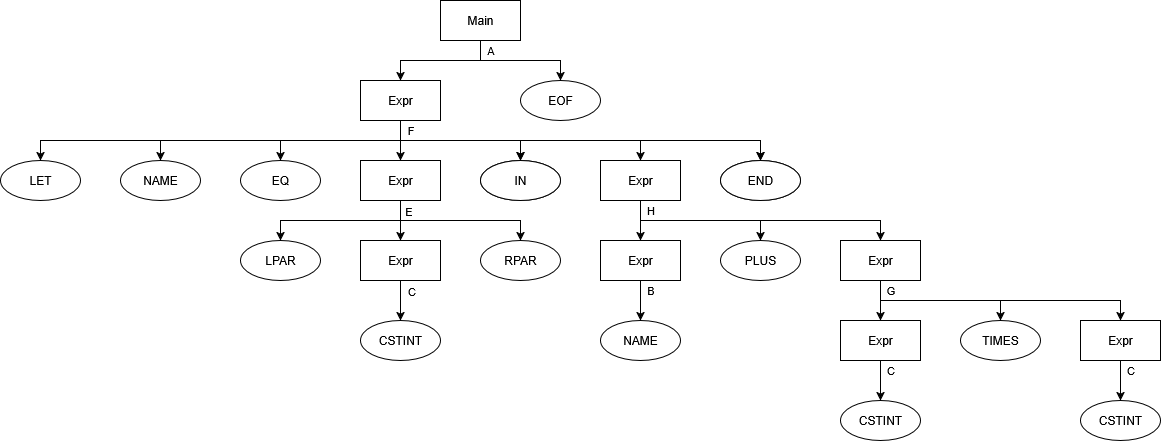

The diagram above was exported from draw.io. Its source (the exported page's mxGraphModel, read from the mxfile embedded in the PNG):
<mxGraphModel dx="2063" dy="766" grid="1" gridSize="10" guides="1" tooltips="1" connect="1" arrows="1" fold="1" page="1" pageScale="1" pageWidth="850" pageHeight="1100" math="0" shadow="0">
  <root>
    <mxCell id="0" />
    <mxCell id="1" parent="0" />
    <mxCell id="lKIxly62RYfaU-kO23c7-4" value="A" style="edgeStyle=orthogonalEdgeStyle;rounded=0;orthogonalLoop=1;jettySize=auto;html=1;exitX=0.5;exitY=1;exitDx=0;exitDy=0;entryX=0.5;entryY=0;entryDx=0;entryDy=0;" parent="1" source="lKIxly62RYfaU-kO23c7-2" target="lKIxly62RYfaU-kO23c7-3" edge="1">
      <mxGeometry x="-0.8333" y="10" relative="1" as="geometry">
        <mxPoint as="offset" />
      </mxGeometry>
    </mxCell>
    <mxCell id="lKIxly62RYfaU-kO23c7-6" style="edgeStyle=orthogonalEdgeStyle;rounded=0;orthogonalLoop=1;jettySize=auto;html=1;exitX=0.5;exitY=1;exitDx=0;exitDy=0;" parent="1" source="lKIxly62RYfaU-kO23c7-2" target="lKIxly62RYfaU-kO23c7-5" edge="1">
      <mxGeometry relative="1" as="geometry" />
    </mxCell>
    <mxCell id="lKIxly62RYfaU-kO23c7-2" value="Main" style="rounded=0;whiteSpace=wrap;html=1;" parent="1" vertex="1">
      <mxGeometry x="320" y="240" width="80" height="40" as="geometry" />
    </mxCell>
    <mxCell id="lKIxly62RYfaU-kO23c7-3" value="EOF" style="ellipse;whiteSpace=wrap;html=1;" parent="1" vertex="1">
      <mxGeometry x="400" y="320" width="80" height="40" as="geometry" />
    </mxCell>
    <mxCell id="jmaJFOoBQmvSHP_IosWD-1" style="edgeStyle=orthogonalEdgeStyle;rounded=0;orthogonalLoop=1;jettySize=auto;html=1;exitX=0.5;exitY=1;exitDx=0;exitDy=0;entryX=0.5;entryY=0;entryDx=0;entryDy=0;" parent="1" source="lKIxly62RYfaU-kO23c7-5" target="lKIxly62RYfaU-kO23c7-8" edge="1">
      <mxGeometry relative="1" as="geometry" />
    </mxCell>
    <mxCell id="jmaJFOoBQmvSHP_IosWD-3" style="edgeStyle=orthogonalEdgeStyle;rounded=0;orthogonalLoop=1;jettySize=auto;html=1;exitX=0.5;exitY=1;exitDx=0;exitDy=0;entryX=0.5;entryY=0;entryDx=0;entryDy=0;" parent="1" source="lKIxly62RYfaU-kO23c7-5" target="lKIxly62RYfaU-kO23c7-7" edge="1">
      <mxGeometry relative="1" as="geometry" />
    </mxCell>
    <mxCell id="jmaJFOoBQmvSHP_IosWD-4" style="edgeStyle=orthogonalEdgeStyle;rounded=0;orthogonalLoop=1;jettySize=auto;html=1;exitX=0.5;exitY=1;exitDx=0;exitDy=0;entryX=0.5;entryY=0;entryDx=0;entryDy=0;" parent="1" source="lKIxly62RYfaU-kO23c7-5" target="lKIxly62RYfaU-kO23c7-12" edge="1">
      <mxGeometry relative="1" as="geometry" />
    </mxCell>
    <mxCell id="jmaJFOoBQmvSHP_IosWD-5" style="edgeStyle=orthogonalEdgeStyle;rounded=0;orthogonalLoop=1;jettySize=auto;html=1;exitX=0.5;exitY=1;exitDx=0;exitDy=0;entryX=0.5;entryY=0;entryDx=0;entryDy=0;" parent="1" source="lKIxly62RYfaU-kO23c7-5" target="lKIxly62RYfaU-kO23c7-13" edge="1">
      <mxGeometry relative="1" as="geometry" />
    </mxCell>
    <mxCell id="jmaJFOoBQmvSHP_IosWD-6" style="edgeStyle=orthogonalEdgeStyle;rounded=0;orthogonalLoop=1;jettySize=auto;html=1;exitX=0.5;exitY=1;exitDx=0;exitDy=0;entryX=0.5;entryY=0;entryDx=0;entryDy=0;" parent="1" source="lKIxly62RYfaU-kO23c7-5" target="lKIxly62RYfaU-kO23c7-9" edge="1">
      <mxGeometry relative="1" as="geometry" />
    </mxCell>
    <mxCell id="jmaJFOoBQmvSHP_IosWD-8" style="edgeStyle=orthogonalEdgeStyle;rounded=0;orthogonalLoop=1;jettySize=auto;html=1;exitX=0.5;exitY=1;exitDx=0;exitDy=0;entryX=0.5;entryY=0;entryDx=0;entryDy=0;" parent="1" source="lKIxly62RYfaU-kO23c7-5" target="lKIxly62RYfaU-kO23c7-10" edge="1">
      <mxGeometry relative="1" as="geometry" />
    </mxCell>
    <mxCell id="jmaJFOoBQmvSHP_IosWD-9" style="edgeStyle=orthogonalEdgeStyle;rounded=0;orthogonalLoop=1;jettySize=auto;html=1;exitX=0.5;exitY=1;exitDx=0;exitDy=0;entryX=0.5;entryY=0;entryDx=0;entryDy=0;" parent="1" source="lKIxly62RYfaU-kO23c7-5" target="lKIxly62RYfaU-kO23c7-11" edge="1">
      <mxGeometry relative="1" as="geometry" />
    </mxCell>
    <mxCell id="o8FXzm5qk0B-cQN_KKyo-3" style="edgeStyle=orthogonalEdgeStyle;rounded=0;orthogonalLoop=1;jettySize=auto;html=1;exitX=0.5;exitY=1;exitDx=0;exitDy=0;entryX=0.5;entryY=0;entryDx=0;entryDy=0;" parent="1" source="lKIxly62RYfaU-kO23c7-5" target="o8FXzm5qk0B-cQN_KKyo-1" edge="1">
      <mxGeometry relative="1" as="geometry" />
    </mxCell>
    <mxCell id="o8FXzm5qk0B-cQN_KKyo-4" value="F" style="edgeStyle=orthogonalEdgeStyle;rounded=0;orthogonalLoop=1;jettySize=auto;html=1;exitX=0.5;exitY=1;exitDx=0;exitDy=0;entryX=0.5;entryY=0;entryDx=0;entryDy=0;" parent="1" source="lKIxly62RYfaU-kO23c7-5" target="o8FXzm5qk0B-cQN_KKyo-2" edge="1">
      <mxGeometry x="-0.95" y="10" relative="1" as="geometry">
        <mxPoint as="offset" />
      </mxGeometry>
    </mxCell>
    <mxCell id="lKIxly62RYfaU-kO23c7-5" value="Expr" style="rounded=0;whiteSpace=wrap;html=1;" parent="1" vertex="1">
      <mxGeometry x="240" y="320" width="80" height="40" as="geometry" />
    </mxCell>
    <mxCell id="o8FXzm5qk0B-cQN_KKyo-5" style="edgeStyle=orthogonalEdgeStyle;rounded=0;orthogonalLoop=1;jettySize=auto;html=1;exitX=0.5;exitY=1;exitDx=0;exitDy=0;entryX=0.5;entryY=0;entryDx=0;entryDy=0;" parent="1" source="lKIxly62RYfaU-kO23c7-7" target="o8FXzm5qk0B-cQN_KKyo-6" edge="1">
      <mxGeometry relative="1" as="geometry">
        <mxPoint x="280" y="490" as="targetPoint" />
      </mxGeometry>
    </mxCell>
    <mxCell id="o8FXzm5qk0B-cQN_KKyo-9" style="edgeStyle=orthogonalEdgeStyle;rounded=0;orthogonalLoop=1;jettySize=auto;html=1;exitX=0.5;exitY=1;exitDx=0;exitDy=0;entryX=0.5;entryY=0;entryDx=0;entryDy=0;" parent="1" source="lKIxly62RYfaU-kO23c7-7" target="o8FXzm5qk0B-cQN_KKyo-7" edge="1">
      <mxGeometry relative="1" as="geometry" />
    </mxCell>
    <mxCell id="o8FXzm5qk0B-cQN_KKyo-10" style="edgeStyle=orthogonalEdgeStyle;rounded=0;orthogonalLoop=1;jettySize=auto;html=1;exitX=0.5;exitY=1;exitDx=0;exitDy=0;" parent="1" source="lKIxly62RYfaU-kO23c7-7" target="o8FXzm5qk0B-cQN_KKyo-8" edge="1">
      <mxGeometry relative="1" as="geometry" />
    </mxCell>
    <mxCell id="o8FXzm5qk0B-cQN_KKyo-14" value="E" style="edgeLabel;html=1;align=center;verticalAlign=middle;resizable=0;points=[];" parent="o8FXzm5qk0B-cQN_KKyo-10" connectable="0" vertex="1">
      <mxGeometry x="-0.6642" relative="1" as="geometry">
        <mxPoint y="-10" as="offset" />
      </mxGeometry>
    </mxCell>
    <mxCell id="lKIxly62RYfaU-kO23c7-7" value="Expr" style="rounded=0;whiteSpace=wrap;html=1;" parent="1" vertex="1">
      <mxGeometry x="240" y="400" width="80" height="40" as="geometry" />
    </mxCell>
    <mxCell id="lKIxly62RYfaU-kO23c7-8" value="EQ" style="ellipse;whiteSpace=wrap;html=1;" parent="1" vertex="1">
      <mxGeometry x="120" y="400" width="80" height="40" as="geometry" />
    </mxCell>
    <mxCell id="jmaJFOoBQmvSHP_IosWD-14" value="H" style="edgeStyle=orthogonalEdgeStyle;rounded=0;orthogonalLoop=1;jettySize=auto;html=1;exitX=0.5;exitY=1;exitDx=0;exitDy=0;entryX=0.5;entryY=0;entryDx=0;entryDy=0;" parent="1" source="lKIxly62RYfaU-kO23c7-9" target="jmaJFOoBQmvSHP_IosWD-10" edge="1">
      <mxGeometry x="-0.5" y="10" relative="1" as="geometry">
        <mxPoint as="offset" />
      </mxGeometry>
    </mxCell>
    <mxCell id="jmaJFOoBQmvSHP_IosWD-15" style="edgeStyle=orthogonalEdgeStyle;rounded=0;orthogonalLoop=1;jettySize=auto;html=1;exitX=0.5;exitY=1;exitDx=0;exitDy=0;entryX=0.5;entryY=0;entryDx=0;entryDy=0;" parent="1" source="lKIxly62RYfaU-kO23c7-9" target="jmaJFOoBQmvSHP_IosWD-12" edge="1">
      <mxGeometry relative="1" as="geometry" />
    </mxCell>
    <mxCell id="jmaJFOoBQmvSHP_IosWD-16" style="edgeStyle=orthogonalEdgeStyle;rounded=0;orthogonalLoop=1;jettySize=auto;html=1;exitX=0.5;exitY=1;exitDx=0;exitDy=0;entryX=0.5;entryY=0;entryDx=0;entryDy=0;" parent="1" source="lKIxly62RYfaU-kO23c7-9" target="jmaJFOoBQmvSHP_IosWD-11" edge="1">
      <mxGeometry relative="1" as="geometry" />
    </mxCell>
    <mxCell id="lKIxly62RYfaU-kO23c7-9" value="Expr" style="rounded=0;whiteSpace=wrap;html=1;" parent="1" vertex="1">
      <mxGeometry x="480" y="400" width="80" height="40" as="geometry" />
    </mxCell>
    <mxCell id="lKIxly62RYfaU-kO23c7-12" value="NAME" style="ellipse;whiteSpace=wrap;html=1;" parent="1" vertex="1">
      <mxGeometry y="400" width="80" height="40" as="geometry" />
    </mxCell>
    <mxCell id="lKIxly62RYfaU-kO23c7-13" value="LET" style="ellipse;whiteSpace=wrap;html=1;" parent="1" vertex="1">
      <mxGeometry x="-120" y="400" width="80" height="40" as="geometry" />
    </mxCell>
    <mxCell id="o8FXzm5qk0B-cQN_KKyo-1" value="IN" style="ellipse;whiteSpace=wrap;html=1;" parent="1" vertex="1">
      <mxGeometry x="360" y="400" width="80" height="40" as="geometry" />
    </mxCell>
    <mxCell id="o8FXzm5qk0B-cQN_KKyo-2" value="END" style="ellipse;whiteSpace=wrap;html=1;" parent="1" vertex="1">
      <mxGeometry x="600" y="400" width="80" height="40" as="geometry" />
    </mxCell>
    <mxCell id="lKIxly62RYfaU-kO23c7-11" value="END" style="ellipse;whiteSpace=wrap;html=1;" parent="1" vertex="1">
      <mxGeometry x="600" y="400" width="80" height="40" as="geometry" />
    </mxCell>
    <mxCell id="o8FXzm5qk0B-cQN_KKyo-13" style="edgeStyle=orthogonalEdgeStyle;rounded=0;orthogonalLoop=1;jettySize=auto;html=1;exitX=0.5;exitY=1;exitDx=0;exitDy=0;entryX=0.5;entryY=0;entryDx=0;entryDy=0;" parent="1" source="o8FXzm5qk0B-cQN_KKyo-6" target="o8FXzm5qk0B-cQN_KKyo-12" edge="1">
      <mxGeometry relative="1" as="geometry" />
    </mxCell>
    <mxCell id="o8FXzm5qk0B-cQN_KKyo-15" value="C" style="edgeLabel;html=1;align=center;verticalAlign=middle;resizable=0;points=[];" parent="o8FXzm5qk0B-cQN_KKyo-13" connectable="0" vertex="1">
      <mxGeometry x="-0.2579" y="-1" relative="1" as="geometry">
        <mxPoint x="11" y="-5" as="offset" />
      </mxGeometry>
    </mxCell>
    <mxCell id="o8FXzm5qk0B-cQN_KKyo-6" value="Expr" style="rounded=0;whiteSpace=wrap;html=1;" parent="1" vertex="1">
      <mxGeometry x="240" y="480" width="80" height="40" as="geometry" />
    </mxCell>
    <mxCell id="lKIxly62RYfaU-kO23c7-10" value="IN" style="ellipse;whiteSpace=wrap;html=1;" parent="1" vertex="1">
      <mxGeometry x="360" y="400" width="80" height="40" as="geometry" />
    </mxCell>
    <mxCell id="o8FXzm5qk0B-cQN_KKyo-7" value="LPAR" style="ellipse;whiteSpace=wrap;html=1;" parent="1" vertex="1">
      <mxGeometry x="120" y="480" width="80" height="40" as="geometry" />
    </mxCell>
    <mxCell id="o8FXzm5qk0B-cQN_KKyo-8" value="RPAR" style="ellipse;whiteSpace=wrap;html=1;" parent="1" vertex="1">
      <mxGeometry x="360" y="480" width="80" height="40" as="geometry" />
    </mxCell>
    <mxCell id="o8FXzm5qk0B-cQN_KKyo-12" value="CSTINT" style="ellipse;whiteSpace=wrap;html=1;" parent="1" vertex="1">
      <mxGeometry x="240" y="560" width="80" height="40" as="geometry" />
    </mxCell>
    <mxCell id="jmaJFOoBQmvSHP_IosWD-17" value="B" style="edgeStyle=orthogonalEdgeStyle;rounded=0;orthogonalLoop=1;jettySize=auto;html=1;exitX=0.5;exitY=1;exitDx=0;exitDy=0;entryX=0.5;entryY=0;entryDx=0;entryDy=0;" parent="1" source="jmaJFOoBQmvSHP_IosWD-10" target="jmaJFOoBQmvSHP_IosWD-13" edge="1">
      <mxGeometry x="-0.5" y="10" relative="1" as="geometry">
        <Array as="points">
          <mxPoint x="520" y="530" />
          <mxPoint x="520" y="530" />
        </Array>
        <mxPoint as="offset" />
      </mxGeometry>
    </mxCell>
    <mxCell id="jmaJFOoBQmvSHP_IosWD-10" value="Expr" style="rounded=0;whiteSpace=wrap;html=1;" parent="1" vertex="1">
      <mxGeometry x="480" y="480" width="80" height="40" as="geometry" />
    </mxCell>
    <mxCell id="jmaJFOoBQmvSHP_IosWD-21" value="G" style="edgeStyle=orthogonalEdgeStyle;rounded=0;orthogonalLoop=1;jettySize=auto;html=1;exitX=0.5;exitY=1;exitDx=0;exitDy=0;entryX=0.5;entryY=0;entryDx=0;entryDy=0;" parent="1" source="jmaJFOoBQmvSHP_IosWD-11" target="jmaJFOoBQmvSHP_IosWD-18" edge="1">
      <mxGeometry x="-0.5" y="10" relative="1" as="geometry">
        <mxPoint as="offset" />
      </mxGeometry>
    </mxCell>
    <mxCell id="jmaJFOoBQmvSHP_IosWD-22" style="edgeStyle=orthogonalEdgeStyle;rounded=0;orthogonalLoop=1;jettySize=auto;html=1;exitX=0.5;exitY=1;exitDx=0;exitDy=0;entryX=0.5;entryY=0;entryDx=0;entryDy=0;" parent="1" source="jmaJFOoBQmvSHP_IosWD-11" target="jmaJFOoBQmvSHP_IosWD-20" edge="1">
      <mxGeometry relative="1" as="geometry" />
    </mxCell>
    <mxCell id="jmaJFOoBQmvSHP_IosWD-23" style="edgeStyle=orthogonalEdgeStyle;rounded=0;orthogonalLoop=1;jettySize=auto;html=1;exitX=0.5;exitY=1;exitDx=0;exitDy=0;entryX=0.5;entryY=0;entryDx=0;entryDy=0;" parent="1" source="jmaJFOoBQmvSHP_IosWD-11" target="jmaJFOoBQmvSHP_IosWD-19" edge="1">
      <mxGeometry relative="1" as="geometry" />
    </mxCell>
    <mxCell id="jmaJFOoBQmvSHP_IosWD-11" value="Expr" style="rounded=0;whiteSpace=wrap;html=1;" parent="1" vertex="1">
      <mxGeometry x="720" y="480" width="80" height="40" as="geometry" />
    </mxCell>
    <mxCell id="jmaJFOoBQmvSHP_IosWD-12" value="PLUS" style="ellipse;whiteSpace=wrap;html=1;" parent="1" vertex="1">
      <mxGeometry x="600" y="480" width="80" height="40" as="geometry" />
    </mxCell>
    <mxCell id="jmaJFOoBQmvSHP_IosWD-13" value="NAME" style="ellipse;whiteSpace=wrap;html=1;" parent="1" vertex="1">
      <mxGeometry x="480" y="560" width="80" height="40" as="geometry" />
    </mxCell>
    <mxCell id="jmaJFOoBQmvSHP_IosWD-26" value="C" style="edgeStyle=orthogonalEdgeStyle;rounded=0;orthogonalLoop=1;jettySize=auto;html=1;exitX=0.5;exitY=1;exitDx=0;exitDy=0;entryX=0.5;entryY=0;entryDx=0;entryDy=0;" parent="1" source="jmaJFOoBQmvSHP_IosWD-18" target="jmaJFOoBQmvSHP_IosWD-24" edge="1">
      <mxGeometry x="-0.5" y="10" relative="1" as="geometry">
        <mxPoint as="offset" />
      </mxGeometry>
    </mxCell>
    <mxCell id="jmaJFOoBQmvSHP_IosWD-18" value="Expr" style="rounded=0;whiteSpace=wrap;html=1;" parent="1" vertex="1">
      <mxGeometry x="720" y="560" width="80" height="40" as="geometry" />
    </mxCell>
    <mxCell id="jmaJFOoBQmvSHP_IosWD-27" value="C" style="edgeStyle=orthogonalEdgeStyle;rounded=0;orthogonalLoop=1;jettySize=auto;html=1;exitX=0.5;exitY=1;exitDx=0;exitDy=0;entryX=0.5;entryY=0;entryDx=0;entryDy=0;" parent="1" source="jmaJFOoBQmvSHP_IosWD-19" target="jmaJFOoBQmvSHP_IosWD-25" edge="1">
      <mxGeometry x="-0.5" y="10" relative="1" as="geometry">
        <mxPoint as="offset" />
      </mxGeometry>
    </mxCell>
    <mxCell id="jmaJFOoBQmvSHP_IosWD-19" value="Expr" style="rounded=0;whiteSpace=wrap;html=1;" parent="1" vertex="1">
      <mxGeometry x="960" y="560" width="80" height="40" as="geometry" />
    </mxCell>
    <mxCell id="jmaJFOoBQmvSHP_IosWD-20" value="TIMES" style="ellipse;whiteSpace=wrap;html=1;" parent="1" vertex="1">
      <mxGeometry x="840" y="560" width="80" height="40" as="geometry" />
    </mxCell>
    <mxCell id="jmaJFOoBQmvSHP_IosWD-24" value="CSTINT" style="ellipse;whiteSpace=wrap;html=1;" parent="1" vertex="1">
      <mxGeometry x="720" y="640" width="80" height="40" as="geometry" />
    </mxCell>
    <mxCell id="jmaJFOoBQmvSHP_IosWD-25" value="CSTINT" style="ellipse;whiteSpace=wrap;html=1;" parent="1" vertex="1">
      <mxGeometry x="960" y="640" width="80" height="40" as="geometry" />
    </mxCell>
  </root>
</mxGraphModel>